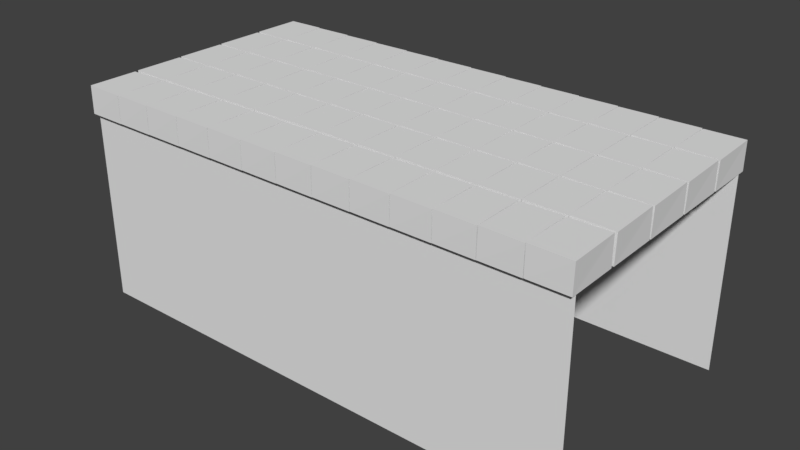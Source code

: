 # Source: Bricks_Bridge_Flat.blend  (saved by Blender 2.78.0; exported with 4.5.12 LTS)
import bpy
from mathutils import Matrix  # noqa: F401  (used for matrix-valued properties, if any)

bpy.ops.wm.read_factory_settings(use_empty=True)
scene = bpy.context.scene
scene.name = 'Scene'

# ---- collections
col_collection_1 = bpy.data.collections.new('Collection 1'); scene.collection.children.link(col_collection_1)

# ---- world
world_world = bpy.data.worlds.new('World'); scene.world = world_world
world_world.color = (0.05088, 0.05088, 0.05088)
world_world.use_sun_shadow = False
world_world.sun_shadow_jitter_overblur = 0.0
world_world.cycles.sampling_method = 'MANUAL'

# ---- meshes
me_cube = bpy.data.meshes.new('Cube')
me_cube.from_pydata([(0.009626, -3.702, 0.01757), (5.891, -3.702, 0.01757), (0.009626, -3.702, 5.767), (5.891, -3.702, 5.767), (11.53, -3.702, 0.01757), (11.53, -3.702, 5.767), (15.09, -3.702, 0.01757), (15.09, -3.702, 5.767), (1.131, 3.829, 5.676), (0.001822, 3.859, 5.695), (1.131, 3.826, 6.494), (1.147, 2.34, 6.48), (-0.01707, 3.833, 6.479), (-0.01343, 2.346, 5.679), (1.13, 2.353, 5.668), (-0.001361, 2.346, 6.494), (1.131, 2.284, 5.676), (0.001822, 2.313, 5.695), (1.131, 2.281, 6.494), (1.147, 0.7944, 6.48), (-0.01707, 2.288, 6.479), (-0.01343, 0.8007, 5.679), (1.13, 0.8078, 5.668), (-0.001361, 0.8005, 6.494), (1.131, 0.7459, 5.676), (0.001822, 0.7755, 5.695), (1.131, 0.7433, 6.494), (1.147, -0.7434, 6.48), (-0.01707, 0.7502, 6.479), (-0.01343, -0.7371, 5.679), (1.13, -0.7301, 5.668), (-0.001361, -0.7373, 6.494), (1.131, -0.7932, 5.676), (0.001822, -0.7636, 5.695), (1.131, -0.7958, 6.494), (1.147, -2.282, 6.48), (-0.01707, -0.7889, 6.479), (-0.01343, -2.276, 5.679), (1.13, -2.269, 5.668), (-0.001361, -2.276, 6.494), (1.131, -2.372, 5.676), (0.001822, -2.342, 5.695), (1.131, -2.374, 6.494), (1.147, -3.861, 6.48), (-0.01707, -2.368, 6.479), (-0.01343, -3.855, 5.679), (1.13, -3.848, 5.668), (-0.001361, -3.855, 6.494), (2.295, 3.829, 5.676), (1.166, 3.859, 5.695), (2.295, 3.826, 6.494), (2.312, 2.34, 6.48), (1.147, 3.833, 6.479), (1.151, 2.346, 5.679), (2.295, 2.353, 5.668), (1.163, 2.346, 6.494), (2.295, 2.284, 5.676), (1.166, 2.313, 5.695), (2.295, 2.281, 6.494), (2.312, 0.7944, 6.48), (1.147, 2.288, 6.479), (1.151, 0.8007, 5.679), (2.295, 0.8078, 5.668), (1.163, 0.8005, 6.494), (2.295, 0.7459, 5.676), (1.166, 0.7755, 5.695), (2.295, 0.7433, 6.494), (2.312, -0.7434, 6.48), (1.147, 0.7502, 6.479), (1.151, -0.7371, 5.679), (2.295, -0.7301, 5.668), (1.163, -0.7373, 6.494), (2.295, -0.7932, 5.676), (1.166, -0.7636, 5.695), (2.295, -0.7958, 6.494), (2.312, -2.282, 6.48), (1.147, -0.7889, 6.479), (1.151, -2.276, 5.679), (2.295, -2.269, 5.668), (1.163, -2.276, 6.494), (2.295, -2.372, 5.676), (1.166, -2.342, 5.695), (2.295, -2.374, 6.494), (2.312, -3.861, 6.48), (1.147, -2.368, 6.479), (1.151, -3.855, 5.679), (2.295, -3.848, 5.668), (1.163, -3.855, 6.494), (3.459, 3.829, 5.676), (2.331, 3.859, 5.695), (3.46, 3.826, 6.494), (3.476, 2.34, 6.48), (2.312, 3.833, 6.479), (2.315, 2.346, 5.679), (3.459, 2.353, 5.668), (2.327, 2.346, 6.494), (3.459, 2.284, 5.676), (2.331, 2.313, 5.695), (3.46, 2.281, 6.494), (3.476, 0.7944, 6.48), (2.312, 2.288, 6.479), (2.315, 0.8007, 5.679), (3.459, 0.8078, 5.668), (2.327, 0.8005, 6.494), (3.459, 0.7459, 5.676), (2.331, 0.7755, 5.695), (3.46, 0.7433, 6.494), (3.476, -0.7434, 6.48), (2.312, 0.7502, 6.479), (2.315, -0.7371, 5.679), (3.459, -0.7301, 5.668), (2.327, -0.7373, 6.494), (3.459, -0.7932, 5.676), (2.331, -0.7636, 5.695), (3.46, -0.7958, 6.494), (3.476, -2.282, 6.48), (2.312, -0.7889, 6.479), (2.315, -2.276, 5.679), (3.459, -2.269, 5.668), (2.327, -2.276, 6.494), (3.459, -2.372, 5.676), (2.331, -2.342, 5.695), (3.46, -2.374, 6.494), (3.476, -3.861, 6.48), (2.312, -2.368, 6.479), (2.315, -3.855, 5.679), (3.459, -3.848, 5.668), (2.327, -3.855, 6.494), (4.624, 3.829, 5.676), (3.495, 3.859, 5.695), (4.624, 3.826, 6.494), (4.64, 2.34, 6.48), (3.476, 3.833, 6.479), (3.48, 2.346, 5.679), (4.623, 2.353, 5.668), (3.492, 2.346, 6.494), (4.624, 2.284, 5.676), (3.495, 2.313, 5.695), (4.624, 2.281, 6.494), (4.64, 0.7944, 6.48), (3.476, 2.288, 6.479), (3.48, 0.8007, 5.679), (4.623, 0.8078, 5.668), (3.492, 0.8005, 6.494), (4.624, 0.7459, 5.676), (3.495, 0.7755, 5.695), (4.624, 0.7433, 6.494), (4.64, -0.7434, 6.48), (3.476, 0.7502, 6.479), (3.48, -0.7371, 5.679), (4.623, -0.7301, 5.668), (3.492, -0.7373, 6.494), (4.624, -0.7932, 5.676), (3.495, -0.7636, 5.695), (4.624, -0.7958, 6.494), (4.64, -2.282, 6.48), (3.476, -0.7889, 6.479), (3.48, -2.276, 5.679), (4.623, -2.269, 5.668), (3.492, -2.276, 6.494), (4.624, -2.372, 5.676), (3.495, -2.342, 5.695), (4.624, -2.374, 6.494), (4.64, -3.861, 6.48), (3.476, -2.368, 6.479), (3.48, -3.855, 5.679), (4.623, -3.848, 5.668), (3.492, -3.855, 6.494), (5.788, 3.829, 5.676), (4.659, 3.859, 5.695), (5.788, 3.826, 6.494), (5.805, 2.34, 6.48), (4.64, 3.833, 6.479), (4.644, 2.346, 5.679), (5.788, 2.353, 5.668), (4.656, 2.346, 6.494), (5.788, 2.284, 5.676), (4.659, 2.313, 5.695), (5.788, 2.281, 6.494), (5.805, 0.7944, 6.48), (4.64, 2.288, 6.479), (4.644, 0.8007, 5.679), (5.788, 0.8078, 5.668), (4.656, 0.8005, 6.494), (5.788, 0.7459, 5.676), (4.659, 0.7755, 5.695), (5.788, 0.7433, 6.494), (5.805, -0.7434, 6.48), (4.64, 0.7502, 6.479), (4.644, -0.7371, 5.679), (5.788, -0.7301, 5.668), (4.656, -0.7373, 6.494), (5.788, -0.7932, 5.676), (4.659, -0.7636, 5.695), (5.788, -0.7958, 6.494), (5.805, -2.282, 6.48), (4.64, -0.7889, 6.479), (4.644, -2.276, 5.679), (5.788, -2.269, 5.668), (4.656, -2.276, 6.494), (5.788, -2.372, 5.676), (4.659, -2.342, 5.695), (5.788, -2.374, 6.494), (5.805, -3.861, 6.48), (4.64, -2.368, 6.479), (4.644, -3.855, 5.679), (5.788, -3.848, 5.668), (4.656, -3.855, 6.494), (6.953, 3.829, 5.676), (5.824, 3.859, 5.695), (6.953, 3.826, 6.494), (6.969, 2.34, 6.48), (5.805, 3.833, 6.479), (5.808, 2.346, 5.679), (6.952, 2.353, 5.668), (5.82, 2.346, 6.494), (6.953, 2.284, 5.676), (5.824, 2.313, 5.695), (6.953, 2.281, 6.494), (6.969, 0.7944, 6.48), (5.805, 2.288, 6.479), (5.808, 0.8007, 5.679), (6.952, 0.8078, 5.668), (5.82, 0.8005, 6.494), (6.953, 0.7459, 5.676), (5.824, 0.7755, 5.695), (6.953, 0.7433, 6.494), (6.969, -0.7434, 6.48), (5.805, 0.7502, 6.479), (5.808, -0.7371, 5.679), (6.952, -0.7301, 5.668), (5.82, -0.7373, 6.494), (6.953, -0.7932, 5.676), (5.824, -0.7636, 5.695), (6.953, -0.7958, 6.494), (6.969, -2.282, 6.48), (5.805, -0.7889, 6.479), (5.808, -2.276, 5.679), (6.952, -2.269, 5.668), (5.82, -2.276, 6.494), (6.953, -2.372, 5.676), (5.824, -2.342, 5.695), (6.953, -2.374, 6.494), (6.969, -3.861, 6.48), (5.805, -2.368, 6.479), (5.808, -3.855, 5.679), (6.952, -3.848, 5.668), (5.82, -3.855, 6.494), (8.117, 3.829, 5.676), (6.988, 3.859, 5.695), (8.117, 3.826, 6.494), (8.133, 2.34, 6.48), (6.969, 3.833, 6.479), (6.973, 2.346, 5.679), (8.116, 2.353, 5.668), (6.985, 2.346, 6.494), (8.117, 2.284, 5.676), (6.988, 2.313, 5.695), (8.117, 2.281, 6.494), (8.133, 0.7944, 6.48), (6.969, 2.288, 6.479), (6.973, 0.8007, 5.679), (8.116, 0.8078, 5.668), (6.985, 0.8005, 6.494), (8.117, 0.7459, 5.676), (6.988, 0.7755, 5.695), (8.117, 0.7433, 6.494), (8.133, -0.7434, 6.48), (6.969, 0.7502, 6.479), (6.973, -0.7371, 5.679), (8.116, -0.7301, 5.668), (6.985, -0.7373, 6.494), (8.117, -0.7932, 5.676), (6.988, -0.7636, 5.695), (8.117, -0.7958, 6.494), (8.133, -2.282, 6.48), (6.969, -0.7889, 6.479), (6.973, -2.276, 5.679), (8.116, -2.269, 5.668), (6.985, -2.276, 6.494), (8.117, -2.372, 5.676), (6.988, -2.342, 5.695), (8.117, -2.374, 6.494), (8.133, -3.861, 6.48), (6.969, -2.368, 6.479), (6.973, -3.855, 5.679), (8.116, -3.848, 5.668), (6.985, -3.855, 6.494), (9.281, 3.829, 5.676), (8.152, 3.859, 5.695), (9.282, 3.826, 6.494), (9.298, 2.34, 6.48), (8.133, 3.833, 6.479), (8.137, 2.346, 5.679), (9.281, 2.353, 5.668), (8.149, 2.346, 6.494), (9.281, 2.284, 5.676), (8.152, 2.313, 5.695), (9.282, 2.281, 6.494), (9.298, 0.7944, 6.48), (8.133, 2.288, 6.479), (8.137, 0.8007, 5.679), (9.281, 0.8078, 5.668), (8.149, 0.8005, 6.494), (9.281, 0.7459, 5.676), (8.152, 0.7755, 5.695), (9.282, 0.7433, 6.494), (9.298, -0.7434, 6.48), (8.133, 0.7502, 6.479), (8.137, -0.7371, 5.679), (9.281, -0.7301, 5.668), (8.149, -0.7373, 6.494), (9.281, -0.7932, 5.676), (8.152, -0.7636, 5.695), (9.282, -0.7958, 6.494), (9.298, -2.282, 6.48), (8.133, -0.7889, 6.479), (8.137, -2.276, 5.679), (9.281, -2.269, 5.668), (8.149, -2.276, 6.494), (9.281, -2.372, 5.676), (8.152, -2.342, 5.695), (9.282, -2.374, 6.494), (9.298, -3.861, 6.48), (8.133, -2.368, 6.479), (8.137, -3.855, 5.679), (9.281, -3.848, 5.668), (8.149, -3.855, 6.494), (10.45, 3.829, 5.676), (9.317, 3.859, 5.695), (10.45, 3.826, 6.494), (10.46, 2.34, 6.48), (9.298, 3.833, 6.479), (9.301, 2.346, 5.679), (10.45, 2.353, 5.668), (9.314, 2.346, 6.494), (10.45, 2.284, 5.676), (9.317, 2.313, 5.695), (10.45, 2.281, 6.494), (10.46, 0.7944, 6.48), (9.298, 2.288, 6.479), (9.301, 0.8007, 5.679), (10.45, 0.8078, 5.668), (9.314, 0.8005, 6.494), (10.45, 0.7459, 5.676), (9.317, 0.7755, 5.695), (10.45, 0.7433, 6.494), (10.46, -0.7434, 6.48), (9.298, 0.7502, 6.479), (9.301, -0.7371, 5.679), (10.45, -0.7301, 5.668), (9.314, -0.7373, 6.494), (10.45, -0.7932, 5.676), (9.317, -0.7636, 5.695), (10.45, -0.7958, 6.494), (10.46, -2.282, 6.48), (9.298, -0.7889, 6.479), (9.301, -2.276, 5.679), (10.45, -2.269, 5.668), (9.314, -2.276, 6.494), (10.45, -2.372, 5.676), (9.317, -2.342, 5.695), (10.45, -2.374, 6.494), (10.46, -3.861, 6.48), (9.298, -2.368, 6.479), (9.301, -3.855, 5.679), (10.45, -3.848, 5.668), (9.314, -3.855, 6.494), (11.61, 3.829, 5.676), (10.48, 3.859, 5.695), (11.61, 3.826, 6.494), (11.63, 2.34, 6.48), (10.46, 3.833, 6.479), (10.47, 2.346, 5.679), (11.61, 2.353, 5.668), (10.48, 2.346, 6.494), (11.61, 2.284, 5.676), (10.48, 2.313, 5.695), (11.61, 2.281, 6.494), (11.63, 0.7944, 6.48), (10.46, 2.288, 6.479), (10.47, 0.8007, 5.679), (11.61, 0.8078, 5.668), (10.48, 0.8005, 6.494), (11.61, 0.7459, 5.676), (10.48, 0.7755, 5.695), (11.61, 0.7433, 6.494), (11.63, -0.7434, 6.48), (10.46, 0.7502, 6.479), (10.47, -0.7371, 5.679), (11.61, -0.7301, 5.668), (10.48, -0.7373, 6.494), (11.61, -0.7932, 5.676), (10.48, -0.7636, 5.695), (11.61, -0.7958, 6.494), (11.63, -2.282, 6.48), (10.46, -0.7889, 6.479), (10.47, -2.276, 5.679), (11.61, -2.269, 5.668), (10.48, -2.276, 6.494), (11.61, -2.372, 5.676), (10.48, -2.342, 5.695), (11.61, -2.374, 6.494), (11.63, -3.861, 6.48), (10.46, -2.368, 6.479), (10.47, -3.855, 5.679), (11.61, -3.848, 5.668), (10.48, -3.855, 6.494), (12.77, 3.829, 5.676), (11.65, 3.859, 5.695), (12.77, 3.826, 6.494), (12.79, 2.34, 6.48), (11.63, 3.833, 6.479), (11.63, 2.346, 5.679), (12.77, 2.353, 5.668), (11.64, 2.346, 6.494), (12.77, 2.284, 5.676), (11.65, 2.313, 5.695), (12.77, 2.281, 6.494), (12.79, 0.7944, 6.48), (11.63, 2.288, 6.479), (11.63, 0.8007, 5.679), (12.77, 0.8078, 5.668), (11.64, 0.8005, 6.494), (12.77, 0.7459, 5.676), (11.65, 0.7755, 5.695), (12.77, 0.7433, 6.494), (12.79, -0.7434, 6.48), (11.63, 0.7502, 6.479), (11.63, -0.7371, 5.679), (12.77, -0.7301, 5.668), (11.64, -0.7373, 6.494), (12.77, -0.7932, 5.676), (11.65, -0.7636, 5.695), (12.77, -0.7958, 6.494), (12.79, -2.282, 6.48), (11.63, -0.7889, 6.479), (11.63, -2.276, 5.679), (12.77, -2.269, 5.668), (11.64, -2.276, 6.494), (12.77, -2.372, 5.676), (11.65, -2.342, 5.695), (12.77, -2.374, 6.494), (12.79, -3.861, 6.48), (11.63, -2.368, 6.479), (11.63, -3.855, 5.679), (12.77, -3.848, 5.668), (11.64, -3.855, 6.494), (13.94, 3.829, 5.676), (12.81, 3.859, 5.695), (13.94, 3.826, 6.494), (13.96, 2.34, 6.48), (12.79, 3.833, 6.479), (12.79, 2.346, 5.679), (13.94, 2.353, 5.668), (12.81, 2.346, 6.494), (13.94, 2.284, 5.676), (12.81, 2.313, 5.695), (13.94, 2.281, 6.494), (13.96, 0.7944, 6.48), (12.79, 2.288, 6.479), (12.79, 0.8007, 5.679), (13.94, 0.8078, 5.668), (12.81, 0.8005, 6.494), (13.94, 0.7459, 5.676), (12.81, 0.7755, 5.695), (13.94, 0.7433, 6.494), (13.96, -0.7434, 6.48), (12.79, 0.7502, 6.479), (12.79, -0.7371, 5.679), (13.94, -0.7301, 5.668), (12.81, -0.7373, 6.494), (13.94, -0.7932, 5.676), (12.81, -0.7636, 5.695), (13.94, -0.7958, 6.494), (13.96, -2.282, 6.48), (12.79, -0.7889, 6.479), (12.79, -2.276, 5.679), (13.94, -2.269, 5.668), (12.81, -2.276, 6.494), (13.94, -2.372, 5.676), (12.81, -2.342, 5.695), (13.94, -2.374, 6.494), (13.96, -3.861, 6.48), (12.79, -2.368, 6.479), (12.79, -3.855, 5.679), (13.94, -3.848, 5.668), (12.81, -3.855, 6.494), (15.1, 3.829, 5.676), (13.97, 3.859, 5.695), (15.1, 3.826, 6.494), (15.12, 2.34, 6.48), (13.96, 3.833, 6.479), (13.96, 2.346, 5.679), (15.1, 2.353, 5.668), (13.97, 2.346, 6.494), (15.1, 2.284, 5.676), (13.97, 2.313, 5.695), (15.1, 2.281, 6.494), (15.12, 0.7944, 6.48), (13.96, 2.288, 6.479), (13.96, 0.8007, 5.679), (15.1, 0.8078, 5.668), (13.97, 0.8005, 6.494), (15.1, 0.7459, 5.676), (13.97, 0.7755, 5.695), (15.1, 0.7433, 6.494), (15.12, -0.7434, 6.48), (13.96, 0.7502, 6.479), (13.96, -0.7371, 5.679), (15.1, -0.7301, 5.668), (13.97, -0.7373, 6.494), (15.1, -0.7932, 5.676), (13.97, -0.7636, 5.695), (15.1, -0.7958, 6.494), (15.12, -2.282, 6.48), (13.96, -0.7889, 6.479), (13.96, -2.276, 5.679), (15.1, -2.269, 5.668), (13.97, -2.276, 6.494), (15.1, -2.372, 5.676), (13.97, -2.342, 5.695), (15.1, -2.374, 6.494), (15.12, -3.861, 6.48), (13.96, -2.368, 6.479), (13.96, -3.855, 5.679), (15.1, -3.848, 5.668), (13.97, -3.855, 6.494), (0.009626, 3.623, 0.01757), (5.891, 3.623, 0.01757), (0.009626, 3.623, 5.767), (5.891, 3.623, 5.767), (11.53, 3.623, 0.01757), (11.53, 3.623, 5.767), (15.09, 3.623, 0.01757), (15.09, 3.623, 5.767)], [], [(0, 1, 3, 2), (3, 1, 4, 5), (5, 4, 6, 7), (11, 10, 12, 15), (10, 11, 14, 8), (15, 12, 9, 13), (8, 9, 12, 10), (13, 14, 11, 15), (19, 18, 20, 23), (18, 19, 22, 16), (23, 20, 17, 21), (16, 17, 20, 18), (21, 22, 19, 23), (27, 26, 28, 31), (26, 27, 30, 24), (31, 28, 25, 29), (24, 25, 28, 26), (29, 30, 27, 31), (35, 34, 36, 39), (34, 35, 38, 32), (39, 36, 33, 37), (32, 33, 36, 34), (37, 38, 35, 39), (43, 42, 44, 47), (42, 43, 46, 40), (47, 44, 41, 45), (40, 41, 44, 42), (45, 46, 43, 47), (51, 50, 52, 55), (50, 51, 54, 48), (55, 52, 49, 53), (48, 49, 52, 50), (53, 54, 51, 55), (59, 58, 60, 63), (58, 59, 62, 56), (63, 60, 57, 61), (56, 57, 60, 58), (61, 62, 59, 63), (67, 66, 68, 71), (66, 67, 70, 64), (71, 68, 65, 69), (64, 65, 68, 66), (69, 70, 67, 71), (75, 74, 76, 79), (74, 75, 78, 72), (79, 76, 73, 77), (72, 73, 76, 74), (77, 78, 75, 79), (83, 82, 84, 87), (82, 83, 86, 80), (87, 84, 81, 85), (80, 81, 84, 82), (85, 86, 83, 87), (91, 90, 92, 95), (90, 91, 94, 88), (95, 92, 89, 93), (88, 89, 92, 90), (93, 94, 91, 95), (99, 98, 100, 103), (98, 99, 102, 96), (103, 100, 97, 101), (96, 97, 100, 98), (101, 102, 99, 103), (107, 106, 108, 111), (106, 107, 110, 104), (111, 108, 105, 109), (104, 105, 108, 106), (109, 110, 107, 111), (115, 114, 116, 119), (114, 115, 118, 112), (119, 116, 113, 117), (112, 113, 116, 114), (117, 118, 115, 119), (123, 122, 124, 127), (122, 123, 126, 120), (127, 124, 121, 125), (120, 121, 124, 122), (125, 126, 123, 127), (131, 130, 132, 135), (130, 131, 134, 128), (135, 132, 129, 133), (128, 129, 132, 130), (133, 134, 131, 135), (139, 138, 140, 143), (138, 139, 142, 136), (143, 140, 137, 141), (136, 137, 140, 138), (141, 142, 139, 143), (147, 146, 148, 151), (146, 147, 150, 144), (151, 148, 145, 149), (144, 145, 148, 146), (149, 150, 147, 151), (155, 154, 156, 159), (154, 155, 158, 152), (159, 156, 153, 157), (152, 153, 156, 154), (157, 158, 155, 159), (163, 162, 164, 167), (162, 163, 166, 160), (167, 164, 161, 165), (160, 161, 164, 162), (165, 166, 163, 167), (171, 170, 172, 175), (170, 171, 174, 168), (175, 172, 169, 173), (168, 169, 172, 170), (173, 174, 171, 175), (179, 178, 180, 183), (178, 179, 182, 176), (183, 180, 177, 181), (176, 177, 180, 178), (181, 182, 179, 183), (187, 186, 188, 191), (186, 187, 190, 184), (191, 188, 185, 189), (184, 185, 188, 186), (189, 190, 187, 191), (195, 194, 196, 199), (194, 195, 198, 192), (199, 196, 193, 197), (192, 193, 196, 194), (197, 198, 195, 199), (203, 202, 204, 207), (202, 203, 206, 200), (207, 204, 201, 205), (200, 201, 204, 202), (205, 206, 203, 207), (211, 210, 212, 215), (210, 211, 214, 208), (215, 212, 209, 213), (208, 209, 212, 210), (213, 214, 211, 215), (219, 218, 220, 223), (218, 219, 222, 216), (223, 220, 217, 221), (216, 217, 220, 218), (221, 222, 219, 223), (227, 226, 228, 231), (226, 227, 230, 224), (231, 228, 225, 229), (224, 225, 228, 226), (229, 230, 227, 231), (235, 234, 236, 239), (234, 235, 238, 232), (239, 236, 233, 237), (232, 233, 236, 234), (237, 238, 235, 239), (243, 242, 244, 247), (242, 243, 246, 240), (247, 244, 241, 245), (240, 241, 244, 242), (245, 246, 243, 247), (251, 250, 252, 255), (250, 251, 254, 248), (255, 252, 249, 253), (248, 249, 252, 250), (253, 254, 251, 255), (259, 258, 260, 263), (258, 259, 262, 256), (263, 260, 257, 261), (256, 257, 260, 258), (261, 262, 259, 263), (267, 266, 268, 271), (266, 267, 270, 264), (271, 268, 265, 269), (264, 265, 268, 266), (269, 270, 267, 271), (275, 274, 276, 279), (274, 275, 278, 272), (279, 276, 273, 277), (272, 273, 276, 274), (277, 278, 275, 279), (283, 282, 284, 287), (282, 283, 286, 280), (287, 284, 281, 285), (280, 281, 284, 282), (285, 286, 283, 287), (291, 290, 292, 295), (290, 291, 294, 288), (295, 292, 289, 293), (288, 289, 292, 290), (293, 294, 291, 295), (299, 298, 300, 303), (298, 299, 302, 296), (303, 300, 297, 301), (296, 297, 300, 298), (301, 302, 299, 303), (307, 306, 308, 311), (306, 307, 310, 304), (311, 308, 305, 309), (304, 305, 308, 306), (309, 310, 307, 311), (315, 314, 316, 319), (314, 315, 318, 312), (319, 316, 313, 317), (312, 313, 316, 314), (317, 318, 315, 319), (323, 322, 324, 327), (322, 323, 326, 320), (327, 324, 321, 325), (320, 321, 324, 322), (325, 326, 323, 327), (331, 330, 332, 335), (330, 331, 334, 328), (335, 332, 329, 333), (328, 329, 332, 330), (333, 334, 331, 335), (339, 338, 340, 343), (338, 339, 342, 336), (343, 340, 337, 341), (336, 337, 340, 338), (341, 342, 339, 343), (347, 346, 348, 351), (346, 347, 350, 344), (351, 348, 345, 349), (344, 345, 348, 346), (349, 350, 347, 351), (355, 354, 356, 359), (354, 355, 358, 352), (359, 356, 353, 357), (352, 353, 356, 354), (357, 358, 355, 359), (363, 362, 364, 367), (362, 363, 366, 360), (367, 364, 361, 365), (360, 361, 364, 362), (365, 366, 363, 367), (371, 370, 372, 375), (370, 371, 374, 368), (375, 372, 369, 373), (368, 369, 372, 370), (373, 374, 371, 375), (379, 378, 380, 383), (378, 379, 382, 376), (383, 380, 377, 381), (376, 377, 380, 378), (381, 382, 379, 383), (387, 386, 388, 391), (386, 387, 390, 384), (391, 388, 385, 389), (384, 385, 388, 386), (389, 390, 387, 391), (395, 394, 396, 399), (394, 395, 398, 392), (399, 396, 393, 397), (392, 393, 396, 394), (397, 398, 395, 399), (403, 402, 404, 407), (402, 403, 406, 400), (407, 404, 401, 405), (400, 401, 404, 402), (405, 406, 403, 407), (411, 410, 412, 415), (410, 411, 414, 408), (415, 412, 409, 413), (408, 409, 412, 410), (413, 414, 411, 415), (419, 418, 420, 423), (418, 419, 422, 416), (423, 420, 417, 421), (416, 417, 420, 418), (421, 422, 419, 423), (427, 426, 428, 431), (426, 427, 430, 424), (431, 428, 425, 429), (424, 425, 428, 426), (429, 430, 427, 431), (435, 434, 436, 439), (434, 435, 438, 432), (439, 436, 433, 437), (432, 433, 436, 434), (437, 438, 435, 439), (443, 442, 444, 447), (442, 443, 446, 440), (447, 444, 441, 445), (440, 441, 444, 442), (445, 446, 443, 447), (451, 450, 452, 455), (450, 451, 454, 448), (455, 452, 449, 453), (448, 449, 452, 450), (453, 454, 451, 455), (459, 458, 460, 463), (458, 459, 462, 456), (463, 460, 457, 461), (456, 457, 460, 458), (461, 462, 459, 463), (467, 466, 468, 471), (466, 467, 470, 464), (471, 468, 465, 469), (464, 465, 468, 466), (469, 470, 467, 471), (475, 474, 476, 479), (474, 475, 478, 472), (479, 476, 473, 477), (472, 473, 476, 474), (477, 478, 475, 479), (483, 482, 484, 487), (482, 483, 486, 480), (487, 484, 481, 485), (480, 481, 484, 482), (485, 486, 483, 487), (491, 490, 492, 495), (490, 491, 494, 488), (495, 492, 489, 493), (488, 489, 492, 490), (493, 494, 491, 495), (499, 498, 500, 503), (498, 499, 502, 496), (503, 500, 497, 501), (496, 497, 500, 498), (501, 502, 499, 503), (507, 506, 508, 511), (506, 507, 510, 504), (511, 508, 505, 509), (504, 505, 508, 506), (509, 510, 507, 511), (515, 514, 516, 519), (514, 515, 518, 512), (519, 516, 513, 517), (512, 513, 516, 514), (517, 518, 515, 519), (523, 522, 524, 527), (522, 523, 526, 520), (527, 524, 521, 525), (520, 521, 524, 522), (525, 526, 523, 527), (528, 530, 531, 529), (531, 533, 532, 529), (533, 535, 534, 532)])
_uv = me_cube.uv_layers.new(name='UVMap')
_uv.uv.foreach_set('vector', [0.2544, 0.5098, 0.4971, 0.5098, 0.4971, 0.747, 0.2544, 0.747, 0.2599, 0.747, 0.2599, 0.5098, 0.4927, 0.5098, 0.4927, 0.747, 0.2562, 0.747, 0.2562, 0.5098, 0.4028, 0.5098, 0.4028, 0.747, 0.5976, 0.8289, 0.6586, 0.8294, 0.6589, 0.8677, 0.5979, 0.8672, 0.6567, 0.8687, 0.5975, 0.868, 0.5981, 0.8275, 0.6568, 0.8279, 0.5978, 0.8687, 0.657, 0.868, 0.658, 0.8289, 0.5978, 0.8281, 0.6562, 0.8294, 0.6009, 0.8299, 0.6, 0.8677, 0.6547, 0.8684, 0.5968, 0.8262, 0.6589, 0.8264, 0.6592, 0.8695, 0.5969, 0.8695, 0.5976, 0.8289, 0.6586, 0.8294, 0.6589, 0.8677, 0.5979, 0.8672, 0.6567, 0.8687, 0.5975, 0.868, 0.5981, 0.8275, 0.6568, 0.8279, 0.5978, 0.8687, 0.657, 0.868, 0.658, 0.8289, 0.5978, 0.8281, 0.6562, 0.8294, 0.6009, 0.8299, 0.6, 0.8677, 0.6547, 0.8684, 0.5968, 0.8262, 0.6589, 0.8264, 0.6592, 0.8695, 0.5969, 0.8695, 0.5976, 0.8289, 0.6586, 0.8294, 0.6589, 0.8677, 0.5979, 0.8672, 0.6567, 0.8687, 0.5975, 0.868, 0.5981, 0.8275, 0.6568, 0.8279, 0.5978, 0.8687, 0.657, 0.868, 0.658, 0.8289, 0.5978, 0.8281, 0.6562, 0.8294, 0.6009, 0.8299, 0.6, 0.8677, 0.6547, 0.8684, 0.5968, 0.8262, 0.6589, 0.8264, 0.6592, 0.8695, 0.5969, 0.8695, 0.5976, 0.8289, 0.6586, 0.8294, 0.6589, 0.8677, 0.5979, 0.8672, 0.6567, 0.8687, 0.5975, 0.868, 0.5981, 0.8275, 0.6568, 0.8279, 0.5978, 0.8687, 0.657, 0.868, 0.658, 0.8289, 0.5978, 0.8281, 0.6562, 0.8294, 0.6009, 0.8299, 0.6, 0.8677, 0.6547, 0.8684, 0.5968, 0.8262, 0.6589, 0.8264, 0.6592, 0.8695, 0.5969, 0.8695, 0.5976, 0.8289, 0.6586, 0.8294, 0.6589, 0.8677, 0.5979, 0.8672, 0.6567, 0.8687, 0.5975, 0.868, 0.5981, 0.8275, 0.6568, 0.8279, 0.5978, 0.8687, 0.657, 0.868, 0.658, 0.8289, 0.5978, 0.8281, 0.6562, 0.8294, 0.6009, 0.8299, 0.6, 0.8677, 0.6547, 0.8684, 0.5968, 0.8262, 0.6589, 0.8264, 0.6592, 0.8695, 0.5969, 0.8695, 0.5976, 0.8289, 0.6586, 0.8294, 0.6589, 0.8677, 0.5979, 0.8672, 0.6567, 0.8687, 0.5975, 0.868, 0.5981, 0.8275, 0.6568, 0.8279, 0.5978, 0.8687, 0.657, 0.868, 0.658, 0.8289, 0.5978, 0.8281, 0.6562, 0.8294, 0.6009, 0.8299, 0.6, 0.8677, 0.6547, 0.8684, 0.5968, 0.8262, 0.6589, 0.8264, 0.6592, 0.8695, 0.5969, 0.8695, 0.5976, 0.8289, 0.6586, 0.8294, 0.6589, 0.8677, 0.5979, 0.8672, 0.6567, 0.8687, 0.5975, 0.868, 0.5981, 0.8275, 0.6568, 0.8279, 0.5978, 0.8687, 0.657, 0.868, 0.658, 0.8289, 0.5978, 0.8281, 0.6562, 0.8294, 0.6009, 0.8299, 0.6, 0.8677, 0.6547, 0.8684, 0.5968, 0.8262, 0.6589, 0.8264, 0.6592, 0.8695, 0.5969, 0.8695, 0.5976, 0.8289, 0.6586, 0.8294, 0.6589, 0.8677, 0.5979, 0.8672, 0.6567, 0.8687, 0.5975, 0.868, 0.5981, 0.8275, 0.6568, 0.8279, 0.5978, 0.8687, 0.657, 0.868, 0.658, 0.8289, 0.5978, 0.8281, 0.6562, 0.8294, 0.6009, 0.8299, 0.6, 0.8677, 0.6547, 0.8684, 0.5968, 0.8262, 0.6589, 0.8264, 0.6592, 0.8695, 0.5969, 0.8695, 0.5976, 0.8289, 0.6586, 0.8294, 0.6589, 0.8677, 0.5979, 0.8672, 0.6567, 0.8687, 0.5975, 0.868, 0.5981, 0.8275, 0.6568, 0.8279, 0.5978, 0.8687, 0.657, 0.868, 0.658, 0.8289, 0.5978, 0.8281, 0.6562, 0.8294, 0.6009, 0.8299, 0.6, 0.8677, 0.6547, 0.8684, 0.5968, 0.8262, 0.6589, 0.8264, 0.6592, 0.8695, 0.5969, 0.8695, 0.5976, 0.8289, 0.6586, 0.8294, 0.6589, 0.8677, 0.5979, 0.8672, 0.6567, 0.8687, 0.5975, 0.868, 0.5981, 0.8275, 0.6568, 0.8279, 0.5978, 0.8687, 0.657, 0.868, 0.658, 0.8289, 0.5978, 0.8281, 0.6562, 0.8294, 0.6009, 0.8299, 0.6, 0.8677, 0.6547, 0.8684, 0.5968, 0.8262, 0.6589, 0.8264, 0.6592, 0.8695, 0.5969, 0.8695, 0.5976, 0.8289, 0.6586, 0.8294, 0.6589, 0.8677, 0.5979, 0.8672, 0.6567, 0.8687, 0.5975, 0.868, 0.5981, 0.8275, 0.6568, 0.8279, 0.5978, 0.8687, 0.657, 0.868, 0.658, 0.8289, 0.5978, 0.8281, 0.6562, 0.8294, 0.6009, 0.8299, 0.6, 0.8677, 0.6547, 0.8684, 0.5968, 0.8262, 0.6589, 0.8264, 0.6592, 0.8695, 0.5969, 0.8695, 0.5976, 0.8289, 0.6586, 0.8294, 0.6589, 0.8677, 0.5979, 0.8672, 0.6567, 0.8687, 0.5975, 0.868, 0.5981, 0.8275, 0.6568, 0.8279, 0.5978, 0.8687, 0.657, 0.868, 0.658, 0.8289, 0.5978, 0.8281, 0.6562, 0.8294, 0.6009, 0.8299, 0.6, 0.8677, 0.6547, 0.8684, 0.5968, 0.8262, 0.6589, 0.8264, 0.6592, 0.8695, 0.5969, 0.8695, 0.5976, 0.8289, 0.6586, 0.8294, 0.6589, 0.8677, 0.5979, 0.8672, 0.6567, 0.8687, 0.5975, 0.868, 0.5981, 0.8275, 0.6568, 0.8279, 0.5978, 0.8687, 0.657, 0.868, 0.658, 0.8289, 0.5978, 0.8281, 0.6562, 0.8294, 0.6009, 0.8299, 0.6, 0.8677, 0.6547, 0.8684, 0.5968, 0.8262, 0.6589, 0.8264, 0.6592, 0.8695, 0.5969, 0.8695, 0.5976, 0.8289, 0.6586, 0.8294, 0.6589, 0.8677, 0.5979, 0.8672, 0.6567, 0.8687, 0.5975, 0.868, 0.5981, 0.8275, 0.6568, 0.8279, 0.5978, 0.8687, 0.657, 0.868, 0.658, 0.8289, 0.5978, 0.8281, 0.6562, 0.8294, 0.6009, 0.8299, 0.6, 0.8677, 0.6547, 0.8684, 0.5968, 0.8262, 0.6589, 0.8264, 0.6592, 0.8695, 0.5969, 0.8695, 0.5976, 0.8289, 0.6586, 0.8294, 0.6589, 0.8677, 0.5979, 0.8672, 0.6567, 0.8687, 0.5975, 0.868, 0.5981, 0.8275, 0.6568, 0.8279, 0.5978, 0.8687, 0.657, 0.868, 0.658, 0.8289, 0.5978, 0.8281, 0.6562, 0.8294, 0.6009, 0.8299, 0.6, 0.8677, 0.6547, 0.8684, 0.5968, 0.8262, 0.6589, 0.8264, 0.6592, 0.8695, 0.5969, 0.8695, 0.5976, 0.8289, 0.6586, 0.8294, 0.6589, 0.8677, 0.5979, 0.8672, 0.6567, 0.8687, 0.5975, 0.868, 0.5981, 0.8275, 0.6568, 0.8279, 0.5978, 0.8687, 0.657, 0.868, 0.658, 0.8289, 0.5978, 0.8281, 0.6562, 0.8294, 0.6009, 0.8299, 0.6, 0.8677, 0.6547, 0.8684, 0.5968, 0.8262, 0.6589, 0.8264, 0.6592, 0.8695, 0.5969, 0.8695, 0.5976, 0.8289, 0.6586, 0.8294, 0.6589, 0.8677, 0.5979, 0.8672, 0.6567, 0.8687, 0.5975, 0.868, 0.5981, 0.8275, 0.6568, 0.8279, 0.5978, 0.8687, 0.657, 0.868, 0.658, 0.8289, 0.5978, 0.8281, 0.6562, 0.8294, 0.6009, 0.8299, 0.6, 0.8677, 0.6547, 0.8684, 0.5968, 0.8262, 0.6589, 0.8264, 0.6592, 0.8695, 0.5969, 0.8695, 0.5976, 0.8289, 0.6586, 0.8294, 0.6589, 0.8677, 0.5979, 0.8672, 0.6567, 0.8687, 0.5975, 0.868, 0.5981, 0.8275, 0.6568, 0.8279, 0.5978, 0.8687, 0.657, 0.868, 0.658, 0.8289, 0.5978, 0.8281, 0.6562, 0.8294, 0.6009, 0.8299, 0.6, 0.8677, 0.6547, 0.8684, 0.5968, 0.8262, 0.6589, 0.8264, 0.6592, 0.8695, 0.5969, 0.8695, 0.5976, 0.8289, 0.6586, 0.8294, 0.6589, 0.8677, 0.5979, 0.8672, 0.6567, 0.8687, 0.5975, 0.868, 0.5981, 0.8275, 0.6568, 0.8279, 0.5978, 0.8687, 0.657, 0.868, 0.658, 0.8289, 0.5978, 0.8281, 0.6562, 0.8294, 0.6009, 0.8299, 0.6, 0.8677, 0.6547, 0.8684, 0.5968, 0.8262, 0.6589, 0.8264, 0.6592, 0.8695, 0.5969, 0.8695, 0.5976, 0.8289, 0.6586, 0.8294, 0.6589, 0.8677, 0.5979, 0.8672, 0.6567, 0.8687, 0.5975, 0.868, 0.5981, 0.8275, 0.6568, 0.8279, 0.5978, 0.8687, 0.657, 0.868, 0.658, 0.8289, 0.5978, 0.8281, 0.6562, 0.8294, 0.6009, 0.8299, 0.6, 0.8677, 0.6547, 0.8684, 0.5968, 0.8262, 0.6589, 0.8264, 0.6592, 0.8695, 0.5969, 0.8695, 0.5976, 0.8289, 0.6586, 0.8294, 0.6589, 0.8677, 0.5979, 0.8672, 0.6567, 0.8687, 0.5975, 0.868, 0.5981, 0.8275, 0.6568, 0.8279, 0.5978, 0.8687, 0.657, 0.868, 0.658, 0.8289, 0.5978, 0.8281, 0.6562, 0.8294, 0.6009, 0.8299, 0.6, 0.8677, 0.6547, 0.8684, 0.5968, 0.8262, 0.6589, 0.8264, 0.6592, 0.8695, 0.5969, 0.8695, 0.5976, 0.8289, 0.6586, 0.8294, 0.6589, 0.8677, 0.5979, 0.8672, 0.6567, 0.8687, 0.5975, 0.868, 0.5981, 0.8275, 0.6568, 0.8279, 0.5978, 0.8687, 0.657, 0.868, 0.658, 0.8289, 0.5978, 0.8281, 0.6562, 0.8294, 0.6009, 0.8299, 0.6, 0.8677, 0.6547, 0.8684, 0.5968, 0.8262, 0.6589, 0.8264, 0.6592, 0.8695, 0.5969, 0.8695, 0.5976, 0.8289, 0.6586, 0.8294, 0.6589, 0.8677, 0.5979, 0.8672, 0.6567, 0.8687, 0.5975, 0.868, 0.5981, 0.8275, 0.6568, 0.8279, 0.5978, 0.8687, 0.657, 0.868, 0.658, 0.8289, 0.5978, 0.8281, 0.6562, 0.8294, 0.6009, 0.8299, 0.6, 0.8677, 0.6547, 0.8684, 0.5968, 0.8262, 0.6589, 0.8264, 0.6592, 0.8695, 0.5969, 0.8695, 0.5976, 0.8289, 0.6586, 0.8294, 0.6589, 0.8677, 0.5979, 0.8672, 0.6567, 0.8687, 0.5975, 0.868, 0.5981, 0.8275, 0.6568, 0.8279, 0.5978, 0.8687, 0.657, 0.868, 0.658, 0.8289, 0.5978, 0.8281, 0.6562, 0.8294, 0.6009, 0.8299, 0.6, 0.8677, 0.6547, 0.8684, 0.5968, 0.8262, 0.6589, 0.8264, 0.6592, 0.8695, 0.5969, 0.8695, 0.5976, 0.8289, 0.6586, 0.8294, 0.6589, 0.8677, 0.5979, 0.8672, 0.6567, 0.8687, 0.5975, 0.868, 0.5981, 0.8275, 0.6568, 0.8279, 0.5978, 0.8687, 0.657, 0.868, 0.658, 0.8289, 0.5978, 0.8281, 0.6562, 0.8294, 0.6009, 0.8299, 0.6, 0.8677, 0.6547, 0.8684, 0.5968, 0.8262, 0.6589, 0.8264, 0.6592, 0.8695, 0.5969, 0.8695, 0.5976, 0.8289, 0.6586, 0.8294, 0.6589, 0.8677, 0.5979, 0.8672, 0.6567, 0.8687, 0.5975, 0.868, 0.5981, 0.8275, 0.6568, 0.8279, 0.5978, 0.8687, 0.657, 0.868, 0.658, 0.8289, 0.5978, 0.8281, 0.6562, 0.8294, 0.6009, 0.8299, 0.6, 0.8677, 0.6547, 0.8684, 0.5968, 0.8262, 0.6589, 0.8264, 0.6592, 0.8695, 0.5969, 0.8695, 0.5976, 0.8289, 0.6586, 0.8294, 0.6589, 0.8677, 0.5979, 0.8672, 0.6567, 0.8687, 0.5975, 0.868, 0.5981, 0.8275, 0.6568, 0.8279, 0.5978, 0.8687, 0.657, 0.868, 0.658, 0.8289, 0.5978, 0.8281, 0.6562, 0.8294, 0.6009, 0.8299, 0.6, 0.8677, 0.6547, 0.8684, 0.5968, 0.8262, 0.6589, 0.8264, 0.6592, 0.8695, 0.5969, 0.8695, 0.5976, 0.8289, 0.6586, 0.8294, 0.6589, 0.8677, 0.5979, 0.8672, 0.6567, 0.8687, 0.5975, 0.868, 0.5981, 0.8275, 0.6568, 0.8279, 0.5978, 0.8687, 0.657, 0.868, 0.658, 0.8289, 0.5978, 0.8281, 0.6562, 0.8294, 0.6009, 0.8299, 0.6, 0.8677, 0.6547, 0.8684, 0.5968, 0.8262, 0.6589, 0.8264, 0.6592, 0.8695, 0.5969, 0.8695, 0.5976, 0.8289, 0.6586, 0.8294, 0.6589, 0.8677, 0.5979, 0.8672, 0.6567, 0.8687, 0.5975, 0.868, 0.5981, 0.8275, 0.6568, 0.8279, 0.5978, 0.8687, 0.657, 0.868, 0.658, 0.8289, 0.5978, 0.8281, 0.6562, 0.8294, 0.6009, 0.8299, 0.6, 0.8677, 0.6547, 0.8684, 0.5968, 0.8262, 0.6589, 0.8264, 0.6592, 0.8695, 0.5969, 0.8695, 0.5976, 0.8289, 0.6586, 0.8294, 0.6589, 0.8677, 0.5979, 0.8672, 0.6567, 0.8687, 0.5975, 0.868, 0.5981, 0.8275, 0.6568, 0.8279, 0.5978, 0.8687, 0.657, 0.868, 0.658, 0.8289, 0.5978, 0.8281, 0.6562, 0.8294, 0.6009, 0.8299, 0.6, 0.8677, 0.6547, 0.8684, 0.5968, 0.8262, 0.6589, 0.8264, 0.6592, 0.8695, 0.5969, 0.8695, 0.5976, 0.8289, 0.6586, 0.8294, 0.6589, 0.8677, 0.5979, 0.8672, 0.6567, 0.8687, 0.5975, 0.868, 0.5981, 0.8275, 0.6568, 0.8279, 0.5978, 0.8687, 0.657, 0.868, 0.658, 0.8289, 0.5978, 0.8281, 0.6562, 0.8294, 0.6009, 0.8299, 0.6, 0.8677, 0.6547, 0.8684, 0.5968, 0.8262, 0.6589, 0.8264, 0.6592, 0.8695, 0.5969, 0.8695, 0.5976, 0.8289, 0.6586, 0.8294, 0.6589, 0.8677, 0.5979, 0.8672, 0.6567, 0.8687, 0.5975, 0.868, 0.5981, 0.8275, 0.6568, 0.8279, 0.5978, 0.8687, 0.657, 0.868, 0.658, 0.8289, 0.5978, 0.8281, 0.6562, 0.8294, 0.6009, 0.8299, 0.6, 0.8677, 0.6547, 0.8684, 0.5968, 0.8262, 0.6589, 0.8264, 0.6592, 0.8695, 0.5969, 0.8695, 0.5976, 0.8289, 0.6586, 0.8294, 0.6589, 0.8677, 0.5979, 0.8672, 0.6567, 0.8687, 0.5975, 0.868, 0.5981, 0.8275, 0.6568, 0.8279, 0.5978, 0.8687, 0.657, 0.868, 0.658, 0.8289, 0.5978, 0.8281, 0.6562, 0.8294, 0.6009, 0.8299, 0.6, 0.8677, 0.6547, 0.8684, 0.5968, 0.8262, 0.6589, 0.8264, 0.6592, 0.8695, 0.5969, 0.8695, 0.5976, 0.8289, 0.6586, 0.8294, 0.6589, 0.8677, 0.5979, 0.8672, 0.6567, 0.8687, 0.5975, 0.868, 0.5981, 0.8275, 0.6568, 0.8279, 0.5978, 0.8687, 0.657, 0.868, 0.658, 0.8289, 0.5978, 0.8281, 0.6562, 0.8294, 0.6009, 0.8299, 0.6, 0.8677, 0.6547, 0.8684, 0.5968, 0.8262, 0.6589, 0.8264, 0.6592, 0.8695, 0.5969, 0.8695, 0.5976, 0.8289, 0.6586, 0.8294, 0.6589, 0.8677, 0.5979, 0.8672, 0.6567, 0.8687, 0.5975, 0.868, 0.5981, 0.8275, 0.6568, 0.8279, 0.5978, 0.8687, 0.657, 0.868, 0.658, 0.8289, 0.5978, 0.8281, 0.6562, 0.8294, 0.6009, 0.8299, 0.6, 0.8677, 0.6547, 0.8684, 0.5968, 0.8262, 0.6589, 0.8264, 0.6592, 0.8695, 0.5969, 0.8695, 0.5976, 0.8289, 0.6586, 0.8294, 0.6589, 0.8677, 0.5979, 0.8672, 0.6567, 0.8687, 0.5975, 0.868, 0.5981, 0.8275, 0.6568, 0.8279, 0.5978, 0.8687, 0.657, 0.868, 0.658, 0.8289, 0.5978, 0.8281, 0.6562, 0.8294, 0.6009, 0.8299, 0.6, 0.8677, 0.6547, 0.8684, 0.5968, 0.8262, 0.6589, 0.8264, 0.6592, 0.8695, 0.5969, 0.8695, 0.5976, 0.8289, 0.6586, 0.8294, 0.6589, 0.8677, 0.5979, 0.8672, 0.6567, 0.8687, 0.5975, 0.868, 0.5981, 0.8275, 0.6568, 0.8279, 0.5978, 0.8687, 0.657, 0.868, 0.658, 0.8289, 0.5978, 0.8281, 0.6562, 0.8294, 0.6009, 0.8299, 0.6, 0.8677, 0.6547, 0.8684, 0.5968, 0.8262, 0.6589, 0.8264, 0.6592, 0.8695, 0.5969, 0.8695, 0.5976, 0.8289, 0.6586, 0.8294, 0.6589, 0.8677, 0.5979, 0.8672, 0.6567, 0.8687, 0.5975, 0.868, 0.5981, 0.8275, 0.6568, 0.8279, 0.5978, 0.8687, 0.657, 0.868, 0.658, 0.8289, 0.5978, 0.8281, 0.6562, 0.8294, 0.6009, 0.8299, 0.6, 0.8677, 0.6547, 0.8684, 0.5968, 0.8262, 0.6589, 0.8264, 0.6592, 0.8695, 0.5969, 0.8695, 0.5976, 0.8289, 0.6586, 0.8294, 0.6589, 0.8677, 0.5979, 0.8672, 0.6567, 0.8687, 0.5975, 0.868, 0.5981, 0.8275, 0.6568, 0.8279, 0.5978, 0.8687, 0.657, 0.868, 0.658, 0.8289, 0.5978, 0.8281, 0.6562, 0.8294, 0.6009, 0.8299, 0.6, 0.8677, 0.6547, 0.8684, 0.5968, 0.8262, 0.6589, 0.8264, 0.6592, 0.8695, 0.5969, 0.8695, 0.5976, 0.8289, 0.6586, 0.8294, 0.6589, 0.8677, 0.5979, 0.8672, 0.6567, 0.8687, 0.5975, 0.868, 0.5981, 0.8275, 0.6568, 0.8279, 0.5978, 0.8687, 0.657, 0.868, 0.658, 0.8289, 0.5978, 0.8281, 0.6562, 0.8294, 0.6009, 0.8299, 0.6, 0.8677, 0.6547, 0.8684, 0.5968, 0.8262, 0.6589, 0.8264, 0.6592, 0.8695, 0.5969, 0.8695, 0.5976, 0.8289, 0.6586, 0.8294, 0.6589, 0.8677, 0.5979, 0.8672, 0.6567, 0.8687, 0.5975, 0.868, 0.5981, 0.8275, 0.6568, 0.8279, 0.5978, 0.8687, 0.657, 0.868, 0.658, 0.8289, 0.5978, 0.8281, 0.6562, 0.8294, 0.6009, 0.8299, 0.6, 0.8677, 0.6547, 0.8684, 0.5968, 0.8262, 0.6589, 0.8264, 0.6592, 0.8695, 0.5969, 0.8695, 0.5976, 0.8289, 0.6586, 0.8294, 0.6589, 0.8677, 0.5979, 0.8672, 0.6567, 0.8687, 0.5975, 0.868, 0.5981, 0.8275, 0.6568, 0.8279, 0.5978, 0.8687, 0.657, 0.868, 0.658, 0.8289, 0.5978, 0.8281, 0.6562, 0.8294, 0.6009, 0.8299, 0.6, 0.8677, 0.6547, 0.8684, 0.5968, 0.8262, 0.6589, 0.8264, 0.6592, 0.8695, 0.5969, 0.8695, 0.5976, 0.8289, 0.6586, 0.8294, 0.6589, 0.8677, 0.5979, 0.8672, 0.6567, 0.8687, 0.5975, 0.868, 0.5981, 0.8275, 0.6568, 0.8279, 0.5978, 0.8687, 0.657, 0.868, 0.658, 0.8289, 0.5978, 0.8281, 0.6562, 0.8294, 0.6009, 0.8299, 0.6, 0.8677, 0.6547, 0.8684, 0.5968, 0.8262, 0.6589, 0.8264, 0.6592, 0.8695, 0.5969, 0.8695, 0.5976, 0.8289, 0.6586, 0.8294, 0.6589, 0.8677, 0.5979, 0.8672, 0.6567, 0.8687, 0.5975, 0.868, 0.5981, 0.8275, 0.6568, 0.8279, 0.5978, 0.8687, 0.657, 0.868, 0.658, 0.8289, 0.5978, 0.8281, 0.6562, 0.8294, 0.6009, 0.8299, 0.6, 0.8677, 0.6547, 0.8684, 0.5968, 0.8262, 0.6589, 0.8264, 0.6592, 0.8695, 0.5969, 0.8695, 0.5976, 0.8289, 0.6586, 0.8294, 0.6589, 0.8677, 0.5979, 0.8672, 0.6567, 0.8687, 0.5975, 0.868, 0.5981, 0.8275, 0.6568, 0.8279, 0.5978, 0.8687, 0.657, 0.868, 0.658, 0.8289, 0.5978, 0.8281, 0.6562, 0.8294, 0.6009, 0.8299, 0.6, 0.8677, 0.6547, 0.8684, 0.5968, 0.8262, 0.6589, 0.8264, 0.6592, 0.8695, 0.5969, 0.8695, 0.5976, 0.8289, 0.6586, 0.8294, 0.6589, 0.8677, 0.5979, 0.8672, 0.6567, 0.8687, 0.5975, 0.868, 0.5981, 0.8275, 0.6568, 0.8279, 0.5978, 0.8687, 0.657, 0.868, 0.658, 0.8289, 0.5978, 0.8281, 0.6562, 0.8294, 0.6009, 0.8299, 0.6, 0.8677, 0.6547, 0.8684, 0.5968, 0.8262, 0.6589, 0.8264, 0.6592, 0.8695, 0.5969, 0.8695, 0.5976, 0.8289, 0.6586, 0.8294, 0.6589, 0.8677, 0.5979, 0.8672, 0.6567, 0.8687, 0.5975, 0.868, 0.5981, 0.8275, 0.6568, 0.8279, 0.5978, 0.8687, 0.657, 0.868, 0.658, 0.8289, 0.5978, 0.8281, 0.6562, 0.8294, 0.6009, 0.8299, 0.6, 0.8677, 0.6547, 0.8684, 0.5968, 0.8262, 0.6589, 0.8264, 0.6592, 0.8695, 0.5969, 0.8695, 0.5976, 0.8289, 0.6586, 0.8294, 0.6589, 0.8677, 0.5979, 0.8672, 0.6567, 0.8687, 0.5975, 0.868, 0.5981, 0.8275, 0.6568, 0.8279, 0.5978, 0.8687, 0.657, 0.868, 0.658, 0.8289, 0.5978, 0.8281, 0.6562, 0.8294, 0.6009, 0.8299, 0.6, 0.8677, 0.6547, 0.8684, 0.5968, 0.8262, 0.6589, 0.8264, 0.6592, 0.8695, 0.5969, 0.8695, 0.5976, 0.8289, 0.6586, 0.8294, 0.6589, 0.8677, 0.5979, 0.8672, 0.6567, 0.8687, 0.5975, 0.868, 0.5981, 0.8275, 0.6568, 0.8279, 0.5978, 0.8687, 0.657, 0.868, 0.658, 0.8289, 0.5978, 0.8281, 0.6562, 0.8294, 0.6009, 0.8299, 0.6, 0.8677, 0.6547, 0.8684, 0.5968, 0.8262, 0.6589, 0.8264, 0.6592, 0.8695, 0.5969, 0.8695, 0.5976, 0.8289, 0.6586, 0.8294, 0.6589, 0.8677, 0.5979, 0.8672, 0.6567, 0.8687, 0.5975, 0.868, 0.5981, 0.8275, 0.6568, 0.8279, 0.5978, 0.8687, 0.657, 0.868, 0.658, 0.8289, 0.5978, 0.8281, 0.6562, 0.8294, 0.6009, 0.8299, 0.6, 0.8677, 0.6547, 0.8684, 0.5968, 0.8262, 0.6589, 0.8264, 0.6592, 0.8695, 0.5969, 0.8695, 0.5976, 0.8289, 0.6586, 0.8294, 0.6589, 0.8677, 0.5979, 0.8672, 0.6567, 0.8687, 0.5975, 0.868, 0.5981, 0.8275, 0.6568, 0.8279, 0.5978, 0.8687, 0.657, 0.868, 0.658, 0.8289, 0.5978, 0.8281, 0.6562, 0.8294, 0.6009, 0.8299, 0.6, 0.8677, 0.6547, 0.8684, 0.5968, 0.8262, 0.6589, 0.8264, 0.6592, 0.8695, 0.5969, 0.8695, 0.5976, 0.8289, 0.6586, 0.8294, 0.6589, 0.8677, 0.5979, 0.8672, 0.6567, 0.8687, 0.5975, 0.868, 0.5981, 0.8275, 0.6568, 0.8279, 0.5978, 0.8687, 0.657, 0.868, 0.658, 0.8289, 0.5978, 0.8281, 0.6562, 0.8294, 0.6009, 0.8299, 0.6, 0.8677, 0.6547, 0.8684, 0.5968, 0.8262, 0.6589, 0.8264, 0.6592, 0.8695, 0.5969, 0.8695, 0.5976, 0.8289, 0.6586, 0.8294, 0.6589, 0.8677, 0.5979, 0.8672, 0.6567, 0.8687, 0.5975, 0.868, 0.5981, 0.8275, 0.6568, 0.8279, 0.5978, 0.8687, 0.657, 0.868, 0.658, 0.8289, 0.5978, 0.8281, 0.6562, 0.8294, 0.6009, 0.8299, 0.6, 0.8677, 0.6547, 0.8684, 0.5968, 0.8262, 0.6589, 0.8264, 0.6592, 0.8695, 0.5969, 0.8695, 0.5976, 0.8289, 0.6586, 0.8294, 0.6589, 0.8677, 0.5979, 0.8672, 0.6567, 0.8687, 0.5975, 0.868, 0.5981, 0.8275, 0.6568, 0.8279, 0.5978, 0.8687, 0.657, 0.868, 0.658, 0.8289, 0.5978, 0.8281, 0.6562, 0.8294, 0.6009, 0.8299, 0.6, 0.8677, 0.6547, 0.8684, 0.5968, 0.8262, 0.6589, 0.8264, 0.6592, 0.8695, 0.5969, 0.8695, 0.5976, 0.8289, 0.6586, 0.8294, 0.6589, 0.8677, 0.5979, 0.8672, 0.6567, 0.8687, 0.5975, 0.868, 0.5981, 0.8275, 0.6568, 0.8279, 0.5978, 0.8687, 0.657, 0.868, 0.658, 0.8289, 0.5978, 0.8281, 0.6562, 0.8294, 0.6009, 0.8299, 0.6, 0.8677, 0.6547, 0.8684, 0.5968, 0.8262, 0.6589, 0.8264, 0.6592, 0.8695, 0.5969, 0.8695, 0.5976, 0.8289, 0.6586, 0.8294, 0.6589, 0.8677, 0.5979, 0.8672, 0.6567, 0.8687, 0.5975, 0.868, 0.5981, 0.8275, 0.6568, 0.8279, 0.5978, 0.8687, 0.657, 0.868, 0.658, 0.8289, 0.5978, 0.8281, 0.6562, 0.8294, 0.6009, 0.8299, 0.6, 0.8677, 0.6547, 0.8684, 0.5968, 0.8262, 0.6589, 0.8264, 0.6592, 0.8695, 0.5969, 0.8695, 0.5976, 0.8289, 0.6586, 0.8294, 0.6589, 0.8677, 0.5979, 0.8672, 0.6567, 0.8687, 0.5975, 0.868, 0.5981, 0.8275, 0.6568, 0.8279, 0.5978, 0.8687, 0.657, 0.868, 0.658, 0.8289, 0.5978, 0.8281, 0.6562, 0.8294, 0.6009, 0.8299, 0.6, 0.8677, 0.6547, 0.8684, 0.5968, 0.8262, 0.6589, 0.8264, 0.6592, 0.8695, 0.5969, 0.8695, 0.5976, 0.8289, 0.6586, 0.8294, 0.6589, 0.8677, 0.5979, 0.8672, 0.6567, 0.8687, 0.5975, 0.868, 0.5981, 0.8275, 0.6568, 0.8279, 0.5978, 0.8687, 0.657, 0.868, 0.658, 0.8289, 0.5978, 0.8281, 0.6562, 0.8294, 0.6009, 0.8299, 0.6, 0.8677, 0.6547, 0.8684, 0.5968, 0.8262, 0.6589, 0.8264, 0.6592, 0.8695, 0.5969, 0.8695, 0.5976, 0.8289, 0.6586, 0.8294, 0.6589, 0.8677, 0.5979, 0.8672, 0.6567, 0.8687, 0.5975, 0.868, 0.5981, 0.8275, 0.6568, 0.8279, 0.5978, 0.8687, 0.657, 0.868, 0.658, 0.8289, 0.5978, 0.8281, 0.6562, 0.8294, 0.6009, 0.8299, 0.6, 0.8677, 0.6547, 0.8684, 0.5968, 0.8262, 0.6589, 0.8264, 0.6592, 0.8695, 0.5969, 0.8695, 0.5976, 0.8289, 0.6586, 0.8294, 0.6589, 0.8677, 0.5979, 0.8672, 0.6567, 0.8687, 0.5975, 0.868, 0.5981, 0.8275, 0.6568, 0.8279, 0.5978, 0.8687, 0.657, 0.868, 0.658, 0.8289, 0.5978, 0.8281, 0.6562, 0.8294, 0.6009, 0.8299, 0.6, 0.8677, 0.6547, 0.8684, 0.5968, 0.8262, 0.6589, 0.8264, 0.6592, 0.8695, 0.5969, 0.8695, 0.5976, 0.8289, 0.6586, 0.8294, 0.6589, 0.8677, 0.5979, 0.8672, 0.6567, 0.8687, 0.5975, 0.868, 0.5981, 0.8275, 0.6568, 0.8279, 0.5978, 0.8687, 0.657, 0.868, 0.658, 0.8289, 0.5978, 0.8281, 0.6562, 0.8294, 0.6009, 0.8299, 0.6, 0.8677, 0.6547, 0.8684, 0.5968, 0.8262, 0.6589, 0.8264, 0.6592, 0.8695, 0.5969, 0.8695, 0.5976, 0.8289, 0.6586, 0.8294, 0.6589, 0.8677, 0.5979, 0.8672, 0.6567, 0.8687, 0.5975, 0.868, 0.5981, 0.8275, 0.6568, 0.8279, 0.5978, 0.8687, 0.657, 0.868, 0.658, 0.8289, 0.5978, 0.8281, 0.6562, 0.8294, 0.6009, 0.8299, 0.6, 0.8677, 0.6547, 0.8684, 0.5968, 0.8262, 0.6589, 0.8264, 0.6592, 0.8695, 0.5969, 0.8695, 0.5976, 0.8289, 0.6586, 0.8294, 0.6589, 0.8677, 0.5979, 0.8672, 0.6567, 0.8687, 0.5975, 0.868, 0.5981, 0.8275, 0.6568, 0.8279, 0.5978, 0.8687, 0.657, 0.868, 0.658, 0.8289, 0.5978, 0.8281, 0.6562, 0.8294, 0.6009, 0.8299, 0.6, 0.8677, 0.6547, 0.8684, 0.5968, 0.8262, 0.6589, 0.8264, 0.6592, 0.8695, 0.5969, 0.8695, 0.5976, 0.8289, 0.6586, 0.8294, 0.6589, 0.8677, 0.5979, 0.8672, 0.6567, 0.8687, 0.5975, 0.868, 0.5981, 0.8275, 0.6568, 0.8279, 0.5978, 0.8687, 0.657, 0.868, 0.658, 0.8289, 0.5978, 0.8281, 0.6562, 0.8294, 0.6009, 0.8299, 0.6, 0.8677, 0.6547, 0.8684, 0.5968, 0.8262, 0.6589, 0.8264, 0.6592, 0.8695, 0.5969, 0.8695, 0.5976, 0.8289, 0.6586, 0.8294, 0.6589, 0.8677, 0.5979, 0.8672, 0.6567, 0.8687, 0.5975, 0.868, 0.5981, 0.8275, 0.6568, 0.8279, 0.5978, 0.8687, 0.657, 0.868, 0.658, 0.8289, 0.5978, 0.8281, 0.6562, 0.8294, 0.6009, 0.8299, 0.6, 0.8677, 0.6547, 0.8684, 0.5968, 0.8262, 0.6589, 0.8264, 0.6592, 0.8695, 0.5969, 0.8695, 0.2544, 0.5098, 0.2544, 0.747, 0.4971, 0.747, 0.4971, 0.5098, 0.2599, 0.747, 0.4927, 0.747, 0.4927, 0.5098, 0.2599, 0.5098, 0.2562, 0.747, 0.4028, 0.747, 0.4028, 0.5098, 0.2562, 0.5098])
me_cube.use_remesh_preserve_volume = False
me_cube.use_remesh_preserve_attributes = False
me_cube.use_mirror_vertex_groups = False
me_cube.update()

# ---- objects
ob_cube = bpy.data.objects.new('Cube', me_cube)

# ---- transforms, parenting, visibility, modifiers, constraints
ob_cube.location = (0.0, 0.0, 0.0)
ob_cube.scale = (0.6124, 0.6124, 0.6124)
ob_cube.lock_rotations_4d = False
ob_cube.empty_display_type = 'ARROWS'
ob_cube.lineart.crease_threshold = 0.0

# ---- collection membership
col_collection_1.objects.link(ob_cube)

# ---- scene / render settings (as saved in the file)
scene.frame_start = 1; scene.frame_end = 250; scene.frame_set(1)
scene.render.engine = 'BLENDER_EEVEE_NEXT'
scene.render.resolution_percentage = 50
scene.render.dither_intensity = 0.0
scene.cycles.use_denoising = False
scene.cycles.samples = 128
scene.cycles.sampling_pattern = 'TABULATED_SOBOL'
scene.cycles.light_sampling_threshold = 0.0
scene.cycles.use_adaptive_sampling = False
scene.cycles.use_light_tree = False
scene.cycles.blur_glossy = 0.0
scene.cycles.sample_clamp_indirect = 0.0
scene.view_settings.view_transform = 'Standard'
bpy.context.view_layer.update()

# ---- added for rendering (the .blend has no active camera and no usable light): camera, sun
cam_auto = bpy.data.cameras.new('AutoCamera')
cam_auto.lens = 50.0
cam_auto.sensor_width = 36.0
cam_auto.clip_end = 1000.0
ob_auto_camera = bpy.data.objects.new('AutoCamera', cam_auto)
scene.collection.objects.link(ob_auto_camera)
ob_auto_camera.location = (14.928, -12.365, 10.2368)
ob_auto_camera.rotation_euler = (1.09748, -7.21219e-08, 0.694738)
scene.camera = ob_auto_camera
light_auto_sun = bpy.data.lights.new('AutoSun', 'SUN')
light_auto_sun.energy = 3.0
light_auto_sun.angle = 0.0523599
ob_auto_sun = bpy.data.objects.new('AutoSun', light_auto_sun)
scene.collection.objects.link(ob_auto_sun)
ob_auto_sun.rotation_euler = (0.872665, 0.174533, 0.523599)
bpy.context.view_layer.update()
